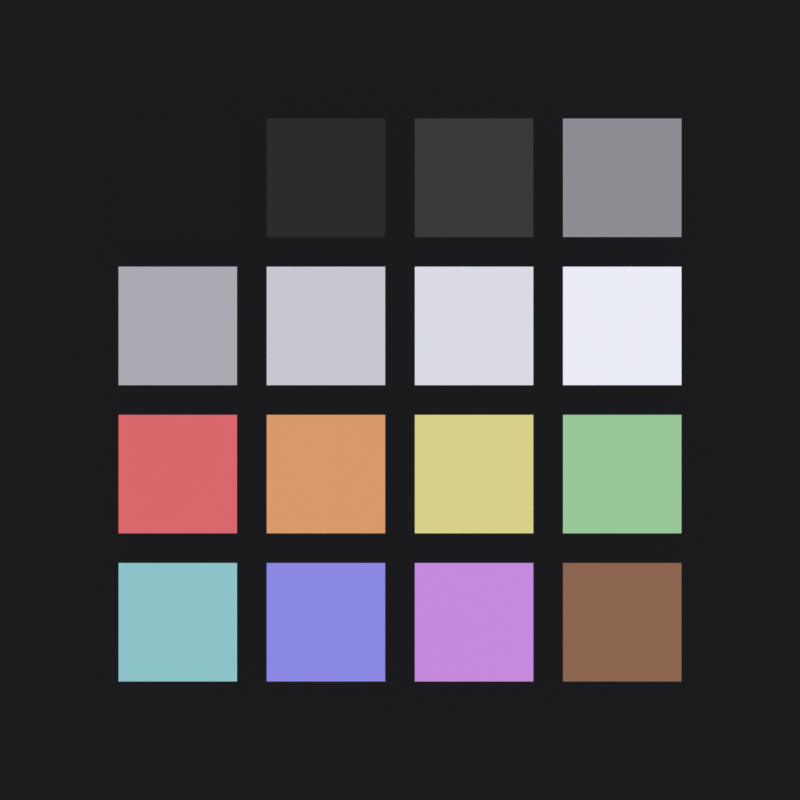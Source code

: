 # Source: colors.blend  (saved by Blender 2.92.15; exported with 4.5.12 LTS)
import bpy
from mathutils import Matrix  # noqa: F401  (used for matrix-valued properties, if any)

bpy.ops.wm.read_factory_settings(use_empty=True)
scene = bpy.context.scene
scene.name = 'Scene'

# ---- collections
col_collection = bpy.data.collections.new('Collection'); scene.collection.children.link(col_collection)

# ---- materials (node trees are filled in below, after node groups)
mat_base00 = bpy.data.materials.new('base00')
mat_base00.use_transparent_shadow = False
mat_base00.diffuse_color = (0.0137, 0.0137, 0.0137, 1.0)
mat_base00.roughness = 0.0
mat_base00.specular_intensity = 0.0
mat_base01 = bpy.data.materials.new('base01')
mat_base01.use_transparent_shadow = False
mat_base01.diffuse_color = (0.03007, 0.03007, 0.03007, 1.0)
mat_base01.roughness = 0.0
mat_base01.specular_intensity = 0.0
mat_base02 = bpy.data.materials.new('base02')
mat_base02.use_transparent_shadow = False
mat_base02.diffuse_color = (0.05088, 0.05088, 0.05088, 1.0)
mat_base02.roughness = 0.0
mat_base02.specular_intensity = 0.0
mat_base03 = bpy.data.materials.new('base03')
mat_base03.use_transparent_shadow = False
mat_base03.diffuse_color = (0.3185, 0.3185, 0.3185, 1.0)
mat_base03.roughness = 0.0
mat_base03.specular_intensity = 0.0
mat_base04 = bpy.data.materials.new('base04')
mat_base04.use_transparent_shadow = False
mat_base04.diffuse_color = (0.4844, 0.4844, 0.4844, 1.0)
mat_base04.roughness = 0.0
mat_base04.specular_intensity = 0.0
mat_base05 = bpy.data.materials.new('base05')
mat_base05.use_transparent_shadow = False
mat_base05.diffuse_color = (0.6921, 0.6921, 0.6921, 1.0)
mat_base05.roughness = 0.0
mat_base05.specular_intensity = 0.0
mat_base06 = bpy.data.materials.new('base06')
mat_base06.use_transparent_shadow = False
mat_base06.diffuse_color = (0.8469, 0.8469, 0.8469, 1.0)
mat_base06.roughness = 0.0
mat_base06.specular_intensity = 0.0
mat_base07 = bpy.data.materials.new('base07')
mat_base07.use_transparent_shadow = False
mat_base07.diffuse_color = (1.0, 1.0, 1.0, 1.0)
mat_base07.roughness = 0.0
mat_base07.specular_intensity = 0.0
mat_base08 = bpy.data.materials.new('base08')
mat_base08.use_transparent_shadow = False
mat_base08.diffuse_color = (0.8378, 0.1622, 0.1622, 1.0)
mat_base08.roughness = 0.0
mat_base08.specular_intensity = 0.0
mat_base09 = bpy.data.materials.new('base09')
mat_base09.use_transparent_shadow = False
mat_base09.diffuse_color = (0.8378, 0.3841, 0.1622, 1.0)
mat_base09.roughness = 0.0
mat_base09.specular_intensity = 0.0
mat_base0a = bpy.data.materials.new('base0A')
mat_base0a.use_transparent_shadow = False
mat_base0a.diffuse_color = (0.8378, 0.7506, 0.2685, 1.0)
mat_base0a.roughness = 0.0
mat_base0a.specular_intensity = 0.0
mat_base0b = bpy.data.materials.new('base0B')
mat_base0b.use_transparent_shadow = False
mat_base0b.diffuse_color = (0.381, 0.6921, 0.3378, 1.0)
mat_base0b.roughness = 0.0
mat_base0b.specular_intensity = 0.0
mat_base0c = bpy.data.materials.new('base0C')
mat_base0c.use_transparent_shadow = False
mat_base0c.diffuse_color = (0.3164, 0.6471, 0.6285, 1.0)
mat_base0c.roughness = 0.0
mat_base0c.specular_intensity = 0.0
mat_base0d = bpy.data.materials.new('base0D')
mat_base0d.use_transparent_shadow = False
mat_base0d.diffuse_color = (0.3121, 0.2936, 0.8378, 1.0)
mat_base0d.roughness = 0.0
mat_base0d.specular_intensity = 0.0
mat_base0e = bpy.data.materials.new('base0E')
mat_base0e.use_transparent_shadow = False
mat_base0e.diffuse_color = (0.6819, 0.3028, 0.7913, 1.0)
mat_base0e.roughness = 0.0
mat_base0e.specular_intensity = 0.0
mat_base0f = bpy.data.materials.new('base0F')
mat_base0f.use_transparent_shadow = False
mat_base0f.diffuse_color = (0.3185, 0.1567, 0.08898, 1.0)
mat_base0f.roughness = 0.0
mat_base0f.specular_intensity = 0.0

# ---- material node trees

# ---- world
world_world = bpy.data.worlds.new('World'); scene.world = world_world
world_world.use_nodes = True; world_world.node_tree.nodes.clear()
_N = world_world.node_tree.nodes; _L = world_world.node_tree.links
n0 = _N.new('ShaderNodeOutputWorld'); n0.name = 'World Output'; n0.location = (300, 300)
n1 = _N.new('ShaderNodeBackground'); n1.name = 'Background'; n1.location = (10, 300)
n1.inputs[0].default_value = (0.05088, 0.05088, 0.05088, 1.0)
_L.new(n1.outputs[0], n0.inputs[0])
n0.is_active_output = True
world_world.color = (0.05088, 0.05088, 0.05088)
world_world.use_sun_shadow = False
world_world.sun_shadow_jitter_overblur = 0.0

# ---- cameras
cam_camera = bpy.data.cameras.new('Camera')

# ---- lights
light_sun = bpy.data.lights.new('Sun', 'SUN')
light_sun.color = (0.89, 0.9032, 1.0)
light_sun.transmission_factor = 0.0
light_sun.use_shadow = False
light_sun.angle = 0.199
light_sun.energy = 3.865
light_sun.shadow_soft_size = 0.125

# ---- meshes
me_plane = bpy.data.meshes.new('Plane')
me_plane.from_pydata([(-1.0, -1.0, 0.0), (1.0, -1.0, 0.0), (-1.0, 1.0, 0.0), (1.0, 1.0, 0.0)], [], [(0, 1, 3, 2)])
_uv = me_plane.uv_layers.new(name='UVMap')
_uv.uv.foreach_set('vector', [0.0, 0.0, 1.0, 0.0, 1.0, 1.0, 0.0, 1.0])
me_plane.materials.append(None)
me_plane.use_remesh_fix_poles = True
me_plane.use_remesh_preserve_attributes = False
me_plane.use_mirror_vertex_groups = False
me_plane.update()

# ---- objects
ob_base00 = bpy.data.objects.new('base00', me_plane)
ob_camera = bpy.data.objects.new('Camera', cam_camera)
ob_sun = bpy.data.objects.new('Sun', light_sun)
ob_base01 = bpy.data.objects.new('base01', me_plane)
ob_base02 = bpy.data.objects.new('base02', me_plane)
ob_base03 = bpy.data.objects.new('base03', me_plane)
ob_base04 = bpy.data.objects.new('base04', me_plane)
ob_base05 = bpy.data.objects.new('base05', me_plane)
ob_base06 = bpy.data.objects.new('base06', me_plane)
ob_base07 = bpy.data.objects.new('base07', me_plane)
ob_base08 = bpy.data.objects.new('base08', me_plane)
ob_base09 = bpy.data.objects.new('base09', me_plane)
ob_base0a = bpy.data.objects.new('base0A', me_plane)
ob_base0b = bpy.data.objects.new('base0B', me_plane)
ob_base0c = bpy.data.objects.new('base0C', me_plane)
ob_base0d = bpy.data.objects.new('base0D', me_plane)
ob_base0e = bpy.data.objects.new('base0E', me_plane)
ob_base0f = bpy.data.objects.new('base0F', me_plane)
ob_bg_base00 = bpy.data.objects.new('bg-base00', me_plane)

# ---- transforms, parenting, visibility, modifiers, constraints
ob_base00.location = (-3.0, 3.0, 0.0)
ob_base00.scale = (0.8, 0.8, 0.8)
ob_base00.lineart.crease_threshold = 0.0
ob_base00.material_slots[0].link = 'OBJECT'; ob_base00.material_slots[0].material = mat_base00
ob_camera.location = (0.0, 0.0, 15.0)
ob_camera.lineart.crease_threshold = 0.0
ob_sun.location = (0.0, 10.0, 10.0)
ob_sun.rotation_euler = (-0.7854, 0.0, 0.0)
ob_sun.lineart.crease_threshold = 0.0
ob_base01.location = (-1.0, 3.0, 0.0)
ob_base01.scale = (0.8, 0.8, 0.8)
ob_base01.lineart.crease_threshold = 0.0
ob_base01.material_slots[0].link = 'OBJECT'; ob_base01.material_slots[0].material = mat_base01
ob_base02.location = (1.0, 3.0, 0.0)
ob_base02.scale = (0.8, 0.8, 0.8)
ob_base02.lineart.crease_threshold = 0.0
ob_base02.material_slots[0].link = 'OBJECT'; ob_base02.material_slots[0].material = mat_base02
ob_base03.location = (3.0, 3.0, 0.0)
ob_base03.scale = (0.8, 0.8, 0.8)
ob_base03.lineart.crease_threshold = 0.0
ob_base03.material_slots[0].link = 'OBJECT'; ob_base03.material_slots[0].material = mat_base03
ob_base04.location = (-3.0, 1.0, 0.0)
ob_base04.scale = (0.8, 0.8, 0.8)
ob_base04.lineart.crease_threshold = 0.0
ob_base04.material_slots[0].link = 'OBJECT'; ob_base04.material_slots[0].material = mat_base04
ob_base05.location = (-1.0, 1.0, 0.0)
ob_base05.scale = (0.8, 0.8, 0.8)
ob_base05.lineart.crease_threshold = 0.0
ob_base05.material_slots[0].link = 'OBJECT'; ob_base05.material_slots[0].material = mat_base05
ob_base06.location = (1.0, 1.0, 0.0)
ob_base06.scale = (0.8, 0.8, 0.8)
ob_base06.lineart.crease_threshold = 0.0
ob_base06.material_slots[0].link = 'OBJECT'; ob_base06.material_slots[0].material = mat_base06
ob_base07.location = (3.0, 1.0, 0.0)
ob_base07.scale = (0.8, 0.8, 0.8)
ob_base07.lineart.crease_threshold = 0.0
ob_base07.material_slots[0].link = 'OBJECT'; ob_base07.material_slots[0].material = mat_base07
ob_base08.location = (-3.0, -1.0, 0.0)
ob_base08.scale = (0.8, 0.8, 0.8)
ob_base08.lineart.crease_threshold = 0.0
ob_base08.material_slots[0].link = 'OBJECT'; ob_base08.material_slots[0].material = mat_base08
ob_base09.location = (-1.0, -1.0, 0.0)
ob_base09.scale = (0.8, 0.8, 0.8)
ob_base09.lineart.crease_threshold = 0.0
ob_base09.material_slots[0].link = 'OBJECT'; ob_base09.material_slots[0].material = mat_base09
ob_base0a.location = (1.0, -1.0, 0.0)
ob_base0a.scale = (0.8, 0.8, 0.8)
ob_base0a.lineart.crease_threshold = 0.0
ob_base0a.material_slots[0].link = 'OBJECT'; ob_base0a.material_slots[0].material = mat_base0a
ob_base0b.location = (3.0, -1.0, 0.0)
ob_base0b.scale = (0.8, 0.8, 0.8)
ob_base0b.lineart.crease_threshold = 0.0
ob_base0b.material_slots[0].link = 'OBJECT'; ob_base0b.material_slots[0].material = mat_base0b
ob_base0c.location = (-3.0, -3.0, 0.0)
ob_base0c.scale = (0.8, 0.8, 0.8)
ob_base0c.lineart.crease_threshold = 0.0
ob_base0c.material_slots[0].link = 'OBJECT'; ob_base0c.material_slots[0].material = mat_base0c
ob_base0d.location = (-1.0, -3.0, 0.0)
ob_base0d.scale = (0.8, 0.8, 0.8)
ob_base0d.lineart.crease_threshold = 0.0
ob_base0d.material_slots[0].link = 'OBJECT'; ob_base0d.material_slots[0].material = mat_base0d
ob_base0e.location = (1.0, -3.0, 0.0)
ob_base0e.scale = (0.8, 0.8, 0.8)
ob_base0e.lineart.crease_threshold = 0.0
ob_base0e.material_slots[0].link = 'OBJECT'; ob_base0e.material_slots[0].material = mat_base0e
ob_base0f.location = (3.0, -3.0, 0.0)
ob_base0f.scale = (0.8, 0.8, 0.8)
ob_base0f.lineart.crease_threshold = 0.0
ob_base0f.material_slots[0].link = 'OBJECT'; ob_base0f.material_slots[0].material = mat_base0f
ob_bg_base00.location = (0.0, 0.0, -1.0)
ob_bg_base00.scale = (7.0, 7.0, 0.8)
ob_bg_base00.lineart.crease_threshold = 0.0
ob_bg_base00.material_slots[0].link = 'OBJECT'; ob_bg_base00.material_slots[0].material = mat_base00

# ---- collection membership
col_collection.objects.link(ob_base00)
col_collection.objects.link(ob_camera)
col_collection.objects.link(ob_sun)
col_collection.objects.link(ob_base01)
col_collection.objects.link(ob_base02)
col_collection.objects.link(ob_base03)
col_collection.objects.link(ob_base04)
col_collection.objects.link(ob_base05)
col_collection.objects.link(ob_base06)
col_collection.objects.link(ob_base07)
col_collection.objects.link(ob_base08)
col_collection.objects.link(ob_base09)
col_collection.objects.link(ob_base0a)
col_collection.objects.link(ob_base0b)
col_collection.objects.link(ob_base0c)
col_collection.objects.link(ob_base0d)
col_collection.objects.link(ob_base0e)
col_collection.objects.link(ob_base0f)
col_collection.objects.link(ob_bg_base00)

# ---- scene / render settings (as saved in the file)
scene.camera = ob_camera
scene.frame_start = 1; scene.frame_end = 250; scene.frame_set(1)
scene.render.engine = 'BLENDER_EEVEE_NEXT'
scene.render.resolution_x = 600
scene.render.resolution_y = 600
scene.cycles.use_denoising = False
scene.cycles.samples = 128
scene.cycles.sampling_pattern = 'TABULATED_SOBOL'
scene.cycles.use_adaptive_sampling = False
scene.cycles.use_light_tree = False
scene.eevee.taa_samples = 1
scene.eevee.taa_render_samples = 1
scene.eevee.use_taa_reprojection = False
scene.view_settings.view_transform = 'Standard'
bpy.context.view_layer.update()
